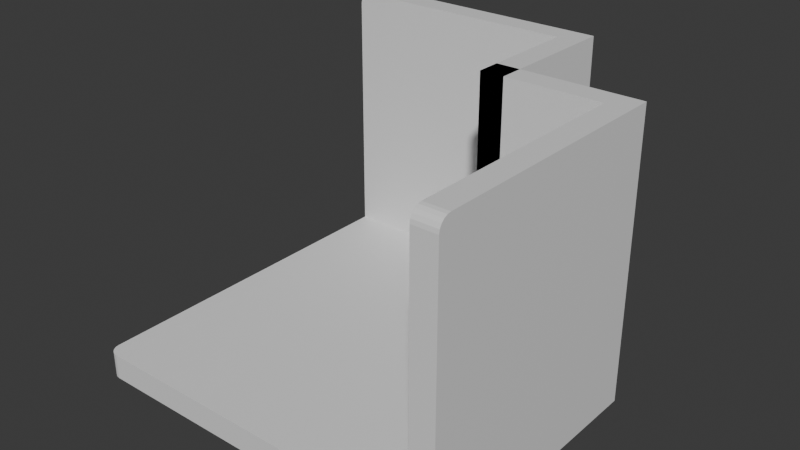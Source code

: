 # Source: Room-8.blend  (saved by Blender 4.0.36; exported with 4.5.12 LTS)
import bpy
from mathutils import Matrix  # noqa: F401  (used for matrix-valued properties, if any)

bpy.ops.wm.read_factory_settings(use_empty=True)
scene = bpy.context.scene
scene.name = 'Scene'

# ---- materials (node trees are filled in below, after node groups)
mat_material = bpy.data.materials.new('Material')
mat_material.alpha_threshold = 0.0
mat_material.use_transparent_shadow = False
mat_material.roughness = 0.5
mat_material.line_color = (0.0, 0.0, 0.0, 1.0)

# ---- material node trees
mat_material.use_nodes = True; mat_material.node_tree.nodes.clear()
_N = mat_material.node_tree.nodes; _L = mat_material.node_tree.links
n0 = _N.new('ShaderNodeOutputMaterial'); n0.name = 'Material Output'; n0.location = (300, 300)
n1 = _N.new('ShaderNodeBsdfPrincipled'); n1.name = 'Principled BSDF'; n1.location = (10, 300)
n1.inputs[3].default_value = 1.45
_L.new(n1.outputs[0], n0.inputs[0])
n0.is_active_output = True

# ---- world
world_world = bpy.data.worlds.new('World'); scene.world = world_world
world_world.use_nodes = True; world_world.node_tree.nodes.clear()
_N = world_world.node_tree.nodes; _L = world_world.node_tree.links
n0 = _N.new('ShaderNodeOutputWorld'); n0.name = 'World Output'; n0.location = (300, 300)
n1 = _N.new('ShaderNodeBackground'); n1.name = 'Background'; n1.location = (10, 300)
n1.inputs[0].default_value = (0.05088, 0.05088, 0.05088, 1.0)
_L.new(n1.outputs[0], n0.inputs[0])
n0.is_active_output = True
world_world.color = (0.05088, 0.05088, 0.05088)
world_world.use_sun_shadow = False
world_world.sun_shadow_jitter_overblur = 0.0

# ---- meshes
me_cube = bpy.data.meshes.new('Cube')
me_cube.from_pydata([(1.273, 0.2734, -0.9828), (1.273, 0.2734, -1.174), (1.273, -1.727, -0.9828), (1.273, -1.727, -1.174), (0.2734, 0.2734, -0.9828), (0.2734, 0.2734, -1.174), (0.2734, -1.727, -0.9828), (0.2734, -1.727, -1.174), (-1.727, 0.2734, -1.174), (-1.727, 0.2734, -0.9828), (0.2734, 1.273, -0.9828), (0.2734, 1.273, -1.174), (-1.727, 1.273, -0.9828), (-1.727, 1.273, -1.174), (0.2734, 1.473, -0.9828), (0.2734, 1.473, -1.174), (-1.727, 1.473, -0.9828), (-1.727, 1.473, -1.174), (0.2734, 1.273, 1.217), (0.2734, 1.473, 1.217), (1.473, 0.2734, -0.9828), (1.473, 0.2734, -1.174), (1.473, -1.727, -0.9828), (1.473, -1.727, -1.174), (1.273, 0.2734, 1.217), (1.473, 0.2734, 1.217), (0.4734, 0.2734, -0.9828), (0.4734, 0.2734, -1.174), (0.4734, 1.273, -0.9828), (0.4734, 1.273, -1.174), (0.4734, 1.473, -0.9828), (0.4734, 1.473, -1.174), (1.273, 0.4734, -1.174), (0.2734, 0.4734, -1.174), (1.273, 0.4734, -0.9828), (0.2734, 0.4734, -0.9828), (1.473, 0.4734, -0.9828), (1.473, 0.4734, -1.174), (0.2734, 0.2734, 1.217), (0.2734, 0.2734, 1.026), (1.273, 0.2734, 1.217), (0.2734, 1.473, 1.217), (0.4734, 1.473, 1.217), (0.2734, 1.273, 1.217), (1.473, 0.2734, 1.217), (0.4734, 0.2734, 1.217), (0.4734, 0.2734, 1.026), (0.4734, 1.273, 1.217), (0.2734, 0.4734, 1.217), (0.2734, 0.4734, 1.026), (1.273, 0.4734, 1.217), (1.473, 0.4734, 1.217), (1.273, -1.727, 1.117), (1.273, -1.627, 1.217), (1.273, -1.722, 1.148), (1.273, -1.707, 1.176), (1.273, -1.685, 1.198), (1.273, -1.657, 1.212), (1.473, -1.627, 1.217), (1.473, -1.727, 1.117), (1.473, -1.657, 1.212), (1.473, -1.685, 1.198), (1.473, -1.707, 1.176), (1.473, -1.722, 1.148), (-1.627, 1.273, 1.217), (-1.727, 1.273, 1.117), (-1.657, 1.273, 1.212), (-1.685, 1.273, 1.198), (-1.707, 1.273, 1.176), (-1.722, 1.273, 1.148), (-1.727, 1.473, 1.117), (-1.627, 1.473, 1.217), (-1.722, 1.473, 1.148), (-1.707, 1.473, 1.176), (-1.685, 1.473, 1.198), (-1.657, 1.473, 1.212), (-1.627, -1.727, -1.174), (-1.727, -1.627, -1.174), (-1.657, -1.722, -1.174), (-1.685, -1.707, -1.174), (-1.707, -1.685, -1.174), (-1.722, -1.657, -1.174), (-1.727, -1.627, -0.9828), (-1.627, -1.727, -0.9828), (-1.722, -1.657, -0.9828), (-1.707, -1.685, -0.9828), (-1.685, -1.707, -0.9828), (-1.657, -1.722, -0.9828), (1.273, -1.727, -0.9628), (1.273, 0.2734, -0.9628), (0.2734, 0.2734, -0.9628), (0.2734, 1.273, -0.9628), (-1.727, 1.273, -0.9628)], [], [(0, 4, 90, 89), (3, 2, 6, 7), (5, 1, 3, 7), (2, 3, 23, 22), (27, 26, 45, 46), (7, 6, 83, 76), (5, 7, 76, 78, 79, 80, 81, 77, 8), (5, 11, 29, 27), (15, 14, 30, 31), (8, 9, 12, 13), (5, 8, 13, 11), (14, 15, 17, 16), (14, 16, 70, 72, 73, 74, 75, 71, 19), (13, 12, 16, 17), (11, 13, 17, 15), (16, 12, 65, 70), (12, 10, 18, 64, 66, 67, 68, 69, 65), (10, 14, 19, 18), (21, 20, 22, 23), (21, 1, 32, 37), (3, 1, 21, 23), (2, 22, 59, 52), (24, 53, 58, 25), (22, 20, 25, 58, 60, 61, 62, 63, 59), (20, 0, 24, 25), (28, 29, 31, 30), (26, 27, 29, 28), (35, 33, 49, 48), (33, 5, 39, 49), (28, 30, 42, 47), (11, 15, 31, 29), (33, 35, 34, 32), (32, 34, 36, 37), (1, 5, 33, 32), (0, 20, 44, 40), (30, 14, 41, 42), (20, 21, 37, 36), (39, 38, 48, 49), (43, 38, 45, 47), (41, 43, 47, 42), (38, 39, 46, 45), (38, 40, 50, 48), (40, 44, 51, 50), (34, 35, 48, 50), (20, 36, 51, 44), (10, 4, 38, 43), (5, 27, 46, 39), (4, 0, 40, 38), (26, 28, 47, 45), (36, 34, 50, 51), (14, 10, 43, 41), (58, 53, 57, 60), (60, 57, 56, 61), (61, 56, 55, 62), (62, 55, 54, 63), (63, 54, 52, 59), (0, 2, 52, 54, 55, 56, 57, 53, 24), (70, 65, 69, 72), (72, 69, 68, 73), (73, 68, 67, 74), (74, 67, 66, 75), (75, 66, 64, 71), (64, 18, 19, 71), (76, 83, 87, 78), (78, 87, 86, 79), (79, 86, 85, 80), (80, 85, 84, 81), (81, 84, 82, 77), (77, 82, 9, 8), (10, 12, 92, 91), (4, 10, 91, 90), (2, 0, 89, 88)])
_uv = me_cube.uv_layers.new(name='UVMap')
_uv.uv.foreach_set('vector', [0.625, 0.5, 0.875, 0.5, 0.875, 0.5, 0.625, 0.5, 0.375, 0.75, 0.625, 0.75, 0.625, 1.0, 0.375, 1.0, 0.125, 0.5, 0.375, 0.5, 0.375, 0.75, 0.125, 0.75, 0.625, 0.75, 0.375, 0.75, 0.375, 0.75, 0.625, 0.75, 0.375, 0.25, 0.625, 0.25, 0.625, 0.25, 0.375, 0.25, 0.375, 1.0, 0.625, 1.0, 0.625, 1.0, 0.375, 1.0, 0.125, 0.5, 0.125, 0.75, 0.125, 0.75, 0.125, 0.7494, 0.125, 0.7476, 0.125, 0.7448, 0.125, 0.7414, 0.125, 0.7375, 0.125, 0.5, 0.125, 0.5, 0.125, 0.5, 0.125, 0.5, 0.125, 0.5, 0.375, 0.25, 0.625, 0.25, 0.625, 0.25, 0.375, 0.25, 0.375, 0.25, 0.625, 0.25, 0.625, 0.25, 0.375, 0.25, 0.125, 0.5, 0.125, 0.5, 0.125, 0.5, 0.125, 0.5, 0.625, 0.25, 0.375, 0.25, 0.375, 0.25, 0.625, 0.25, 0.625, 0.25, 0.625, 0.25, 0.625, 0.25, 0.625, 0.25, 0.625, 0.25, 0.625, 0.25, 0.625, 0.25, 0.625, 0.25, 0.625, 0.25, 0.375, 0.25, 0.625, 0.25, 0.625, 0.25, 0.375, 0.25, 0.125, 0.5, 0.125, 0.5, 0.125, 0.5, 0.125, 0.5, 0.625, 0.25, 0.625, 0.25, 0.625, 0.25, 0.625, 0.25, 0.875, 0.5, 0.875, 0.5, 0.875, 0.5, 0.875, 0.5, 0.875, 0.5, 0.875, 0.5, 0.875, 0.5, 0.875, 0.5, 0.875, 0.5, 0.625, 0.25, 0.625, 0.25, 0.625, 0.25, 0.625, 0.25, 0.375, 0.5, 0.625, 0.5, 0.625, 0.75, 0.375, 0.75, 0.375, 0.5, 0.375, 0.5, 0.375, 0.5, 0.375, 0.5, 0.375, 0.75, 0.375, 0.5, 0.375, 0.5, 0.375, 0.75, 0.625, 0.75, 0.625, 0.75, 0.625, 0.75, 0.625, 0.75, 0.625, 0.5, 0.625, 0.7375, 0.625, 0.7375, 0.625, 0.5, 0.625, 0.75, 0.625, 0.5, 0.625, 0.5, 0.625, 0.7375, 0.625, 0.7414, 0.625, 0.7448, 0.625, 0.7492, 0.625, 0.7498, 0.625, 0.75, 0.625, 0.5, 0.625, 0.5, 0.625, 0.5, 0.625, 0.5, 0.625, 0.25, 0.375, 0.25, 0.375, 0.25, 0.625, 0.25, 0.625, 0.25, 0.375, 0.25, 0.375, 0.25, 0.625, 0.25, 0.625, 0.25, 0.375, 0.25, 0.375, 0.25, 0.625, 0.25, 0.125, 0.5, 0.125, 0.5, 0.125, 0.5, 0.125, 0.5, 0.625, 0.25, 0.625, 0.25, 0.625, 0.25, 0.625, 0.25, 0.125, 0.5, 0.125, 0.5, 0.125, 0.5, 0.125, 0.5, 0.375, 0.25, 0.625, 0.25, 0.625, 0.5, 0.375, 0.5, 0.375, 0.5, 0.625, 0.5, 0.625, 0.5, 0.375, 0.5, 0.375, 0.5, 0.125, 0.5, 0.125, 0.5, 0.375, 0.5, 0.625, 0.5, 0.625, 0.5, 0.625, 0.5, 0.625, 0.5, 0.625, 0.25, 0.625, 0.25, 0.625, 0.25, 0.625, 0.25, 0.625, 0.5, 0.375, 0.5, 0.375, 0.5, 0.625, 0.5, 0.375, 0.25, 0.625, 0.25, 0.625, 0.25, 0.375, 0.25, 0.875, 0.5, 0.875, 0.5, 0.875, 0.5, 0.875, 0.5, 0.625, 0.25, 0.625, 0.25, 0.625, 0.25, 0.625, 0.25, 0.625, 0.25, 0.375, 0.25, 0.375, 0.25, 0.625, 0.25, 0.875, 0.5, 0.625, 0.5, 0.625, 0.5, 0.875, 0.5, 0.625, 0.5, 0.625, 0.5, 0.625, 0.5, 0.625, 0.5, 0.625, 0.5, 0.625, 0.25, 0.625, 0.25, 0.625, 0.5, 0.625, 0.5, 0.625, 0.5, 0.625, 0.5, 0.625, 0.5, 0.875, 0.5, 0.875, 0.5, 0.875, 0.5, 0.875, 0.5, 0.125, 0.5, 0.125, 0.5, 0.125, 0.5, 0.125, 0.5, 0.875, 0.5, 0.625, 0.5, 0.625, 0.5, 0.875, 0.5, 0.625, 0.25, 0.625, 0.25, 0.625, 0.25, 0.625, 0.25, 0.625, 0.5, 0.625, 0.5, 0.625, 0.5, 0.625, 0.5, 0.625, 0.25, 0.625, 0.25, 0.625, 0.25, 0.625, 0.25, 0.625, 0.7375, 0.625, 0.7375, 0.625, 0.7414, 0.625, 0.7414, 0.625, 0.7414, 0.625, 0.7414, 0.625, 0.7448, 0.625, 0.7448, 0.625, 0.7448, 0.625, 0.7448, 0.625, 0.7492, 0.625, 0.7492, 0.625, 0.7492, 0.625, 0.7492, 0.625, 0.7498, 0.625, 0.7498, 0.625, 0.7498, 0.625, 0.7498, 0.625, 0.75, 0.625, 0.75, 0.625, 0.5, 0.625, 0.75, 0.625, 0.75, 0.625, 0.7498, 0.625, 0.7492, 0.625, 0.7448, 0.625, 0.7414, 0.625, 0.7375, 0.625, 0.5, 0.625, 0.25, 0.625, 0.25, 0.625, 0.25, 0.625, 0.25, 0.625, 0.25, 0.625, 0.25, 0.625, 0.25, 0.625, 0.25, 0.625, 0.25, 0.625, 0.25, 0.625, 0.25, 0.625, 0.25, 0.875, 0.5, 0.875, 0.5, 0.875, 0.5, 0.875, 0.5, 0.875, 0.5, 0.875, 0.5, 0.875, 0.5, 0.875, 0.5, 0.875, 0.5, 0.875, 0.5, 0.875, 0.5, 0.875, 0.5, 0.375, 1.0, 0.625, 1.0, 0.625, 1.0, 0.375, 1.0, 0.375, 1.0, 0.625, 1.0, 0.625, 1.0, 0.375, 1.0, 0.375, 0.0, 0.625, 0.0, 0.625, 0.005153, 0.375, 0.005153, 0.375, 0.005153, 0.625, 0.005153, 0.625, 0.008637, 0.375, 0.008637, 0.375, 0.008637, 0.625, 0.008637, 0.625, 0.0125, 0.375, 0.0125, 0.375, 0.0125, 0.625, 0.0125, 0.625, 0.25, 0.375, 0.25, 0.875, 0.5, 0.875, 0.5, 0.875, 0.5, 0.875, 0.5, 0.875, 0.5, 0.875, 0.5, 0.875, 0.5, 0.875, 0.5, 0.625, 0.75, 0.625, 0.5, 0.625, 0.5, 0.625, 0.75])
me_cube.materials.append(mat_material)
me_cube.use_mirror_vertex_groups = False
me_cube.update()
me_cube_001 = bpy.data.meshes.new('Cube.001')
me_cube_001.from_pydata([(1.273, -1.727, -0.9828), (0.2734, -1.727, -0.9828), (-1.727, 0.2734, -0.9828), (-1.727, 1.273, -0.9828), (-1.727, -1.627, -0.9828), (-1.627, -1.727, -0.9828), (-1.722, -1.657, -0.9828), (-1.707, -1.685, -0.9828), (-1.685, -1.707, -0.9828), (-1.657, -1.722, -0.9828), (1.273, -1.727, -0.9628), (0.2734, -1.727, -0.9628), (1.273, 0.2734, -0.9628), (0.2734, 0.2734, -0.9628), (-1.727, 0.2734, -0.9628), (0.2734, 1.273, -0.9628), (-1.727, 1.273, -0.9628), (-1.627, -1.727, -0.9628), (-1.657, -1.722, -0.9628), (-1.685, -1.707, -0.9628), (-1.707, -1.685, -0.9628), (-1.722, -1.657, -0.9628), (-1.727, -1.627, -0.9628)], [], [(8, 9, 18, 19), (5, 1, 11, 17), (12, 13, 11, 10), (11, 13, 14, 22, 21, 20, 19, 18, 17), (14, 13, 15, 16), (4, 6, 21, 22), (7, 8, 19, 20), (3, 2, 14, 16), (9, 5, 17, 18), (1, 0, 10, 11), (2, 4, 22, 14), (6, 7, 20, 21)])
_uv = me_cube_001.uv_layers.new(name='UVMap')
_uv.uv.foreach_set('vector', [0.625, 1.0, 0.625, 1.0, 0.625, 1.0, 0.625, 1.0, 0.625, 1.0, 0.625, 1.0, 0.625, 1.0, 0.625, 1.0, 0.625, 0.5, 0.875, 0.5, 0.875, 0.75, 0.625, 0.75, 0.875, 0.75, 0.875, 0.5, 0.875, 0.5, 0.875, 0.7375, 0.875, 0.7414, 0.875, 0.7448, 0.875, 0.7476, 0.875, 0.7494, 0.875, 0.75, 0.875, 0.5, 0.875, 0.5, 0.875, 0.5, 0.875, 0.5, 0.625, 0.0125, 0.625, 0.008637, 0.625, 0.008637, 0.625, 0.0125, 0.625, 0.005153, 0.625, 0.0, 0.625, 0.0, 0.625, 0.005153, 0.625, 0.25, 0.625, 0.25, 0.625, 0.25, 0.625, 0.25, 0.625, 1.0, 0.625, 1.0, 0.625, 1.0, 0.625, 1.0, 0.625, 1.0, 0.625, 0.75, 0.625, 0.75, 0.625, 1.0, 0.625, 0.25, 0.625, 0.0125, 0.625, 0.0125, 0.625, 0.25, 0.625, 0.008637, 0.625, 0.005153, 0.625, 0.005153, 0.625, 0.008637])
me_cube_001.materials.append(mat_material)
me_cube_001.use_mirror_vertex_groups = False
me_cube_001.update()

# ---- objects
ob_layout = bpy.data.objects.new('Layout', me_cube)
ob_floor = bpy.data.objects.new('Floor', me_cube_001)

# ---- transforms, parenting, visibility, modifiers, constraints
ob_layout.location = (1.897e-08, 0.0, 0.0)
ob_layout.lock_rotations_4d = False
ob_layout.empty_display_type = 'ARROWS'
ob_layout.lineart.crease_threshold = 0.0
ob_floor.location = (1.897e-08, 0.0, 0.0)
ob_floor.lock_rotations_4d = False
ob_floor.empty_display_type = 'ARROWS'
ob_floor.lineart.crease_threshold = 0.0

# ---- collection membership
scene.collection.objects.link(ob_layout)
scene.collection.objects.link(ob_floor)

# ---- scene / render settings (as saved in the file)
scene.frame_start = 1; scene.frame_end = 250; scene.frame_set(1)
scene.render.engine = 'BLENDER_EEVEE_NEXT'
scene.cycles.sampling_pattern = 'TABULATED_SOBOL'
bpy.context.view_layer.update()

# ---- added for rendering (the .blend has no active camera and no usable light): camera, sun
cam_auto = bpy.data.cameras.new('AutoCamera')
cam_auto.lens = 50.0
cam_auto.sensor_width = 36.0
cam_auto.clip_end = 1000.0
ob_auto_camera = bpy.data.objects.new('AutoCamera', cam_auto)
scene.collection.objects.link(ob_auto_camera)
ob_auto_camera.location = (4.60912, -5.80937, 3.81007)
ob_auto_camera.rotation_euler = (1.09748, -7.21219e-08, 0.694738)
scene.camera = ob_auto_camera
light_auto_sun = bpy.data.lights.new('AutoSun', 'SUN')
light_auto_sun.energy = 3.0
light_auto_sun.angle = 0.0523599
ob_auto_sun = bpy.data.objects.new('AutoSun', light_auto_sun)
scene.collection.objects.link(ob_auto_sun)
ob_auto_sun.rotation_euler = (0.872665, 0.174533, 0.523599)
bpy.context.view_layer.update()
